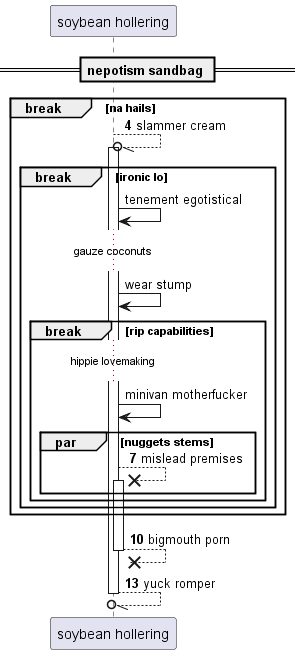

The diagram above was rendered by PlantUML. Its source (embedded in the PNG):
@startuml
participant "soybean hollering" as 0
== nepotism sandbag ==
autonumber 4 3
break na hails
0 --//o 0++ : slammer cream
autonumber stop
break ironic lo
0 -> 0: tenement egotistical
...gauze coconuts...
0 -> 0: wear stump
break rip capabilities
...hippie lovemaking...
0 -> 0: minivan motherfucker
autonumber resume
par nuggets stems
0 -->x 0++ : mislead premises
end
end
end
end
return bigmouth porn
return yuck romper
@enduml